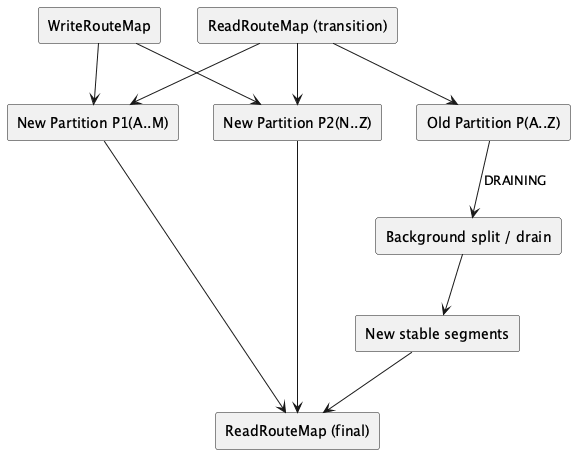

The diagram above was rendered by PlantUML. Its source (embedded in the PNG):
@startuml
skinparam componentStyle rectangle
skinparam shadowing false
top to bottom direction

rectangle "Old Partition P(A..Z)" as OLD
rectangle "New Partition P1(A..M)" as P1
rectangle "New Partition P2(N..Z)" as P2
rectangle "WriteRouteMap" as WR
rectangle "ReadRouteMap (transition)" as RR1
rectangle "ReadRouteMap (final)" as RR2
rectangle "Background split / drain" as BG
rectangle "New stable segments" as NS

WR --> P1
WR --> P2

OLD --> BG : DRAINING
BG --> NS

RR1 --> P1
RR1 --> P2
RR1 --> OLD

NS --> RR2
P1 --> RR2
P2 --> RR2

@enduml